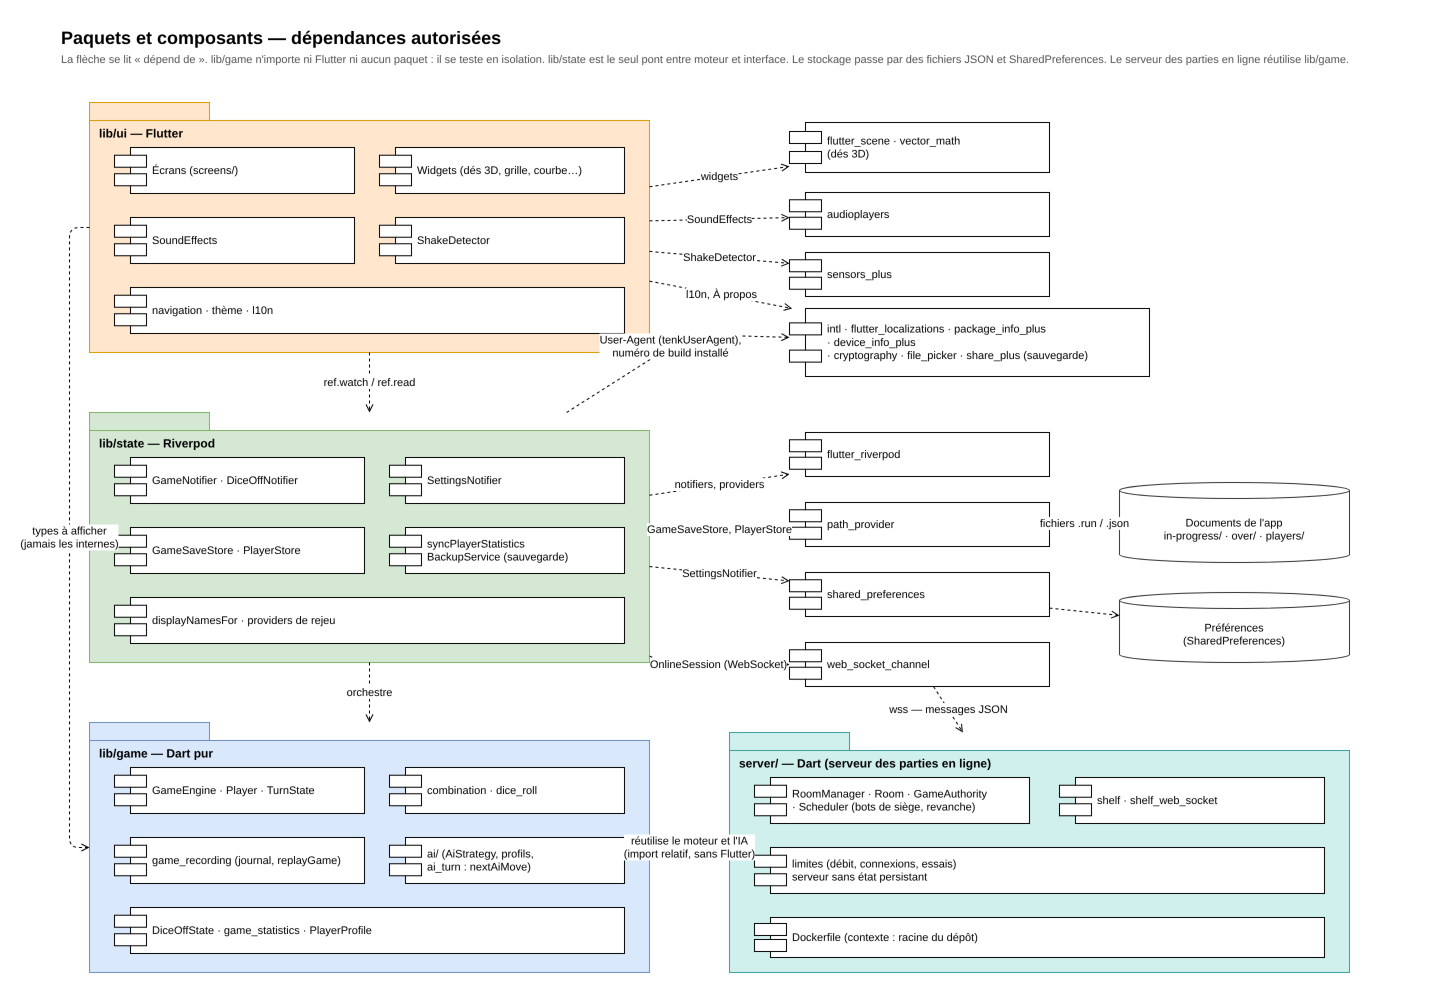

The diagram above was exported from draw.io. Its source (the exported page's mxGraphModel, read from the mxfile embedded in the PNG):
<mxGraphModel dx="1400" dy="900" grid="0" gridSize="10" guides="1" tooltips="1" connect="1" arrows="1" fold="1" page="0" pageScale="1" math="0" shadow="0">
  <root>
    <mxCell id="0" />
    <mxCell id="1" parent="0" />
    <mxCell id="t1" value="Paquets et composants — dépendances autorisées" style="text;html=1;fontSize=18;fontStyle=1;align=left;verticalAlign=top;" vertex="1" parent="1">
      <mxGeometry x="30" y="8" width="1200" height="26" as="geometry" />
    </mxCell>
    <mxCell id="t2" value="La flèche se lit « dépend de ». lib/game n'importe ni Flutter ni aucun paquet : il se teste en isolation. lib/state est le seul pont entre moteur et interface. Le stockage passe par des fichiers JSON et SharedPreferences. Le serveur des parties en ligne réutilise lib/game." style="text;html=1;fontSize=11;fontColor=#555555;align=left;verticalAlign=top;whiteSpace=wrap;" vertex="1" parent="1">
      <mxGeometry x="30" y="34" width="1350" height="32" as="geometry" />
    </mxCell>
    <mxCell id="ui" value="lib/ui — Flutter" style="shape=folder;tabWidth=120;tabHeight=18;tabPosition=left;whiteSpace=wrap;html=1;fontSize=12;fontStyle=1;verticalAlign=top;align=left;spacingLeft=8;spacingTop=18;fillColor=#ffe6cc;strokeColor=#d79b00;" vertex="1" parent="1">
      <mxGeometry x="60" y="90" width="560" height="250" as="geometry" />
    </mxCell>
    <mxCell id="ui1" value="Écrans (screens/)" style="shape=component;align=left;spacingLeft=36;whiteSpace=wrap;html=1;fontSize=11;" vertex="1" parent="1">
      <mxGeometry x="85" y="135" width="240" height="46" as="geometry" />
    </mxCell>
    <mxCell id="ui2" value="Widgets (dés 3D, grille, courbe…)" style="shape=component;align=left;spacingLeft=36;whiteSpace=wrap;html=1;fontSize=11;" vertex="1" parent="1">
      <mxGeometry x="350" y="135" width="245" height="46" as="geometry" />
    </mxCell>
    <mxCell id="ui3" value="SoundEffects" style="shape=component;align=left;spacingLeft=36;whiteSpace=wrap;html=1;fontSize=11;" vertex="1" parent="1">
      <mxGeometry x="85" y="205" width="240" height="46" as="geometry" />
    </mxCell>
    <mxCell id="ui4" value="ShakeDetector" style="shape=component;align=left;spacingLeft=36;whiteSpace=wrap;html=1;fontSize=11;" vertex="1" parent="1">
      <mxGeometry x="350" y="205" width="245" height="46" as="geometry" />
    </mxCell>
    <mxCell id="ui5" value="navigation · thème · l10n" style="shape=component;align=left;spacingLeft=36;whiteSpace=wrap;html=1;fontSize=11;" vertex="1" parent="1">
      <mxGeometry x="85" y="275" width="510" height="46" as="geometry" />
    </mxCell>
    <mxCell id="st" value="lib/state — Riverpod" style="shape=folder;tabWidth=120;tabHeight=18;tabPosition=left;whiteSpace=wrap;html=1;fontSize=12;fontStyle=1;verticalAlign=top;align=left;spacingLeft=8;spacingTop=18;fillColor=#d5e8d4;strokeColor=#82b366;" vertex="1" parent="1">
      <mxGeometry x="60" y="400" width="560" height="250" as="geometry" />
    </mxCell>
    <mxCell id="st1" value="GameNotifier · DiceOffNotifier" style="shape=component;align=left;spacingLeft=36;whiteSpace=wrap;html=1;fontSize=11;" vertex="1" parent="1">
      <mxGeometry x="85" y="445" width="250" height="46" as="geometry" />
    </mxCell>
    <mxCell id="st2" value="SettingsNotifier" style="shape=component;align=left;spacingLeft=36;whiteSpace=wrap;html=1;fontSize=11;" vertex="1" parent="1">
      <mxGeometry x="360" y="445" width="235" height="46" as="geometry" />
    </mxCell>
    <mxCell id="st3" value="GameSaveStore · PlayerStore" style="shape=component;align=left;spacingLeft=36;whiteSpace=wrap;html=1;fontSize=11;" vertex="1" parent="1">
      <mxGeometry x="85" y="515" width="250" height="46" as="geometry" />
    </mxCell>
    <mxCell id="st4" value="syncPlayerStatistics&lt;br&gt;BackupService (sauvegarde)" style="shape=component;align=left;spacingLeft=36;whiteSpace=wrap;html=1;fontSize=11;" vertex="1" parent="1">
      <mxGeometry x="360" y="515" width="235" height="46" as="geometry" />
    </mxCell>
    <mxCell id="st5" value="displayNamesFor · providers de rejeu" style="shape=component;align=left;spacingLeft=36;whiteSpace=wrap;html=1;fontSize=11;" vertex="1" parent="1">
      <mxGeometry x="85" y="585" width="510" height="46" as="geometry" />
    </mxCell>
    <mxCell id="gm" value="lib/game — Dart pur" style="shape=folder;tabWidth=120;tabHeight=18;tabPosition=left;whiteSpace=wrap;html=1;fontSize=12;fontStyle=1;verticalAlign=top;align=left;spacingLeft=8;spacingTop=18;fillColor=#dae8fc;strokeColor=#6c8ebf;" vertex="1" parent="1">
      <mxGeometry x="60" y="710" width="560" height="250" as="geometry" />
    </mxCell>
    <mxCell id="gm1" value="GameEngine · Player · TurnState" style="shape=component;align=left;spacingLeft=36;whiteSpace=wrap;html=1;fontSize=11;" vertex="1" parent="1">
      <mxGeometry x="85" y="755" width="250" height="46" as="geometry" />
    </mxCell>
    <mxCell id="gm2" value="combination · dice_roll" style="shape=component;align=left;spacingLeft=36;whiteSpace=wrap;html=1;fontSize=11;" vertex="1" parent="1">
      <mxGeometry x="360" y="755" width="235" height="46" as="geometry" />
    </mxCell>
    <mxCell id="gm3" value="game_recording (journal, replayGame)" style="shape=component;align=left;spacingLeft=36;whiteSpace=wrap;html=1;fontSize=11;" vertex="1" parent="1">
      <mxGeometry x="85" y="825" width="250" height="46" as="geometry" />
    </mxCell>
    <mxCell id="gm4" value="ai/ (AiStrategy, profils,&lt;br/&gt;ai_turn : nextAiMove)" style="shape=component;align=left;spacingLeft=36;whiteSpace=wrap;html=1;fontSize=11;" vertex="1" parent="1">
      <mxGeometry x="360" y="825" width="235" height="46" as="geometry" />
    </mxCell>
    <mxCell id="gm5" value="DiceOffState · game_statistics · PlayerProfile" style="shape=component;align=left;spacingLeft=36;whiteSpace=wrap;html=1;fontSize=11;" vertex="1" parent="1">
      <mxGeometry x="85" y="895" width="510" height="46" as="geometry" />
    </mxCell>
    <mxCell id="x1" value="flutter_scene · vector_math&lt;br/&gt;(dés 3D)" style="shape=component;align=left;spacingLeft=36;whiteSpace=wrap;html=1;fontSize=11;" vertex="1" parent="1">
      <mxGeometry x="760" y="110" width="260" height="50" as="geometry" />
    </mxCell>
    <mxCell id="x2" value="audioplayers" style="shape=component;align=left;spacingLeft=36;whiteSpace=wrap;html=1;fontSize=11;" vertex="1" parent="1">
      <mxGeometry x="760" y="180" width="260" height="44" as="geometry" />
    </mxCell>
    <mxCell id="x3" value="sensors_plus" style="shape=component;align=left;spacingLeft=36;whiteSpace=wrap;html=1;fontSize=11;" vertex="1" parent="1">
      <mxGeometry x="760" y="240" width="260" height="44" as="geometry" />
    </mxCell>
    <mxCell id="x4" value="intl · flutter_localizations · package_info_plus&lt;br/&gt;· device_info_plus&lt;br/&gt;· cryptography · file_picker · share_plus (sauvegarde)" style="shape=component;align=left;spacingLeft=36;whiteSpace=wrap;html=1;fontSize=11;" vertex="1" parent="1">
      <mxGeometry x="760" y="296" width="360" height="68" as="geometry" />
    </mxCell>
    <mxCell id="x5" value="flutter_riverpod" style="shape=component;align=left;spacingLeft=36;whiteSpace=wrap;html=1;fontSize=11;" vertex="1" parent="1">
      <mxGeometry x="760" y="420" width="260" height="44" as="geometry" />
    </mxCell>
    <mxCell id="x6" value="path_provider" style="shape=component;align=left;spacingLeft=36;whiteSpace=wrap;html=1;fontSize=11;" vertex="1" parent="1">
      <mxGeometry x="760" y="490" width="260" height="44" as="geometry" />
    </mxCell>
    <mxCell id="x7" value="shared_preferences" style="shape=component;align=left;spacingLeft=36;whiteSpace=wrap;html=1;fontSize=11;" vertex="1" parent="1">
      <mxGeometry x="760" y="560" width="260" height="44" as="geometry" />
    </mxCell>
    <mxCell id="x8" value="web_socket_channel" style="shape=component;align=left;spacingLeft=36;whiteSpace=wrap;html=1;fontSize=11;" vertex="1" parent="1">
      <mxGeometry x="760" y="630" width="260" height="44" as="geometry" />
    </mxCell>
    <mxCell id="db1" value="Documents de l'app&lt;br/&gt;in-progress/ · over/ · players/" style="shape=cylinder3;whiteSpace=wrap;html=1;boundedLbl=1;backgroundOutline=1;size=8;fontSize=11;fillColor=#ffffff;strokeColor=#333333;" vertex="1" parent="1">
      <mxGeometry x="1090" y="470" width="230" height="80" as="geometry" />
    </mxCell>
    <mxCell id="db2" value="Préférences&lt;br/&gt;(SharedPreferences)" style="shape=cylinder3;whiteSpace=wrap;html=1;boundedLbl=1;backgroundOutline=1;size=8;fontSize=11;fillColor=#ffffff;strokeColor=#333333;" vertex="1" parent="1">
      <mxGeometry x="1090" y="580" width="230" height="70" as="geometry" />
    </mxCell>
    <mxCell id="e1" value="ref.watch / ref.read" style="endArrow=open;endFill=0;dashed=1;html=1;fontSize=11;labelBackgroundColor=#ffffff;rounded=1;" edge="1" parent="1" source="ui" target="st">
      <mxGeometry relative="1" as="geometry" />
    </mxCell>
    <mxCell id="e2" value="types à afficher&lt;br/&gt;(jamais les internes)" style="endArrow=open;endFill=0;dashed=1;html=1;fontSize=11;labelBackgroundColor=#ffffff;rounded=1;" edge="1" parent="1" source="ui" target="gm">
      <mxGeometry relative="1" as="geometry">
        <Array as="points">
          <mxPoint x="40" y="215" />
          <mxPoint x="40" y="835" />
        </Array>
      </mxGeometry>
    </mxCell>
    <mxCell id="e3" value="orchestre" style="endArrow=open;endFill=0;dashed=1;html=1;fontSize=11;labelBackgroundColor=#ffffff;rounded=1;" edge="1" parent="1" source="st" target="gm">
      <mxGeometry relative="1" as="geometry" />
    </mxCell>
    <mxCell id="e4" value="widgets" style="endArrow=open;endFill=0;dashed=1;html=1;fontSize=11;labelBackgroundColor=#ffffff;rounded=1;" edge="1" parent="1" source="ui" target="x1">
      <mxGeometry relative="1" as="geometry" />
    </mxCell>
    <mxCell id="e5" value="SoundEffects" style="endArrow=open;endFill=0;dashed=1;html=1;fontSize=11;labelBackgroundColor=#ffffff;rounded=1;" edge="1" parent="1" source="ui" target="x2">
      <mxGeometry relative="1" as="geometry" />
    </mxCell>
    <mxCell id="e6" value="ShakeDetector" style="endArrow=open;endFill=0;dashed=1;html=1;fontSize=11;labelBackgroundColor=#ffffff;rounded=1;" edge="1" parent="1" source="ui" target="x3">
      <mxGeometry relative="1" as="geometry" />
    </mxCell>
    <mxCell id="e7" value="l10n, À propos" style="endArrow=open;endFill=0;dashed=1;html=1;fontSize=11;labelBackgroundColor=#ffffff;rounded=1;" edge="1" parent="1" source="ui" target="x4">
      <mxGeometry relative="1" as="geometry" />
    </mxCell>
    <mxCell id="e8" value="notifiers, providers" style="endArrow=open;endFill=0;dashed=1;html=1;fontSize=11;labelBackgroundColor=#ffffff;rounded=1;" edge="1" parent="1" source="st" target="x5">
      <mxGeometry relative="1" as="geometry" />
    </mxCell>
    <mxCell id="e16" value="User-Agent (tenkUserAgent),&lt;br/&gt;numéro de build installé" style="endArrow=open;endFill=0;dashed=1;html=1;fontSize=11;labelBackgroundColor=#ffffff;rounded=1;" edge="1" parent="1" source="st" target="x4">
      <mxGeometry relative="1" as="geometry">
        <Array as="points">
          <mxPoint x="660" y="322" />
        </Array>
      </mxGeometry>
    </mxCell>
    <mxCell id="e9" value="GameSaveStore, PlayerStore" style="endArrow=open;endFill=0;dashed=1;html=1;fontSize=11;labelBackgroundColor=#ffffff;rounded=1;" edge="1" parent="1" source="st" target="x6">
      <mxGeometry relative="1" as="geometry" />
    </mxCell>
    <mxCell id="e10" value="SettingsNotifier" style="endArrow=open;endFill=0;dashed=1;html=1;fontSize=11;labelBackgroundColor=#ffffff;rounded=1;" edge="1" parent="1" source="st" target="x7">
      <mxGeometry relative="1" as="geometry" />
    </mxCell>
    <mxCell id="e11" value="OnlineSession (WebSocket)" style="endArrow=open;endFill=0;dashed=1;html=1;fontSize=11;labelBackgroundColor=#ffffff;rounded=1;" edge="1" parent="1" source="st" target="x8">
      <mxGeometry relative="1" as="geometry">
        <Array as="points">
          <mxPoint x="640" y="652" />
        </Array>
      </mxGeometry>
    </mxCell>
    <mxCell id="sv" value="server/ — Dart (serveur des parties en ligne)" style="shape=folder;tabWidth=120;tabHeight=18;tabPosition=left;whiteSpace=wrap;html=1;fontSize=12;fontStyle=1;verticalAlign=top;align=left;spacingLeft=8;spacingTop=18;fillColor=#d0f0ee;strokeColor=#3a9d97;" vertex="1" parent="1">
      <mxGeometry x="700" y="720" width="620" height="240" as="geometry" />
    </mxCell>
    <mxCell id="sv1" value="RoomManager · Room · GameAuthority&lt;br/&gt;· Scheduler (bots de siège, revanche)" style="shape=component;align=left;spacingLeft=36;whiteSpace=wrap;html=1;fontSize=11;" vertex="1" parent="1">
      <mxGeometry x="725" y="765" width="275" height="46" as="geometry" />
    </mxCell>
    <mxCell id="sv2" value="shelf · shelf_web_socket" style="shape=component;align=left;spacingLeft=36;whiteSpace=wrap;html=1;fontSize=11;" vertex="1" parent="1">
      <mxGeometry x="1030" y="765" width="265" height="46" as="geometry" />
    </mxCell>
    <mxCell id="sv3" value="limites (débit, connexions, essais)&lt;br/&gt;serveur sans état persistant" style="shape=component;align=left;spacingLeft=36;whiteSpace=wrap;html=1;fontSize=11;" vertex="1" parent="1">
      <mxGeometry x="725" y="835" width="570" height="46" as="geometry" />
    </mxCell>
    <mxCell id="sv4" value="Dockerfile (contexte : racine du dépôt)" style="shape=component;align=left;spacingLeft=36;whiteSpace=wrap;html=1;fontSize=11;" vertex="1" parent="1">
      <mxGeometry x="725" y="905" width="570" height="40" as="geometry" />
    </mxCell>
    <mxCell id="e12" value="réutilise le moteur et l'IA&lt;br/&gt;(import relatif, sans Flutter)" style="endArrow=open;endFill=0;dashed=1;html=1;fontSize=11;labelBackgroundColor=#ffffff;rounded=1;" edge="1" parent="1" source="sv" target="gm">
      <mxGeometry relative="1" as="geometry">
        <Array as="points">
          <mxPoint x="660" y="835" />
        </Array>
      </mxGeometry>
    </mxCell>
    <mxCell id="e13" value="wss — messages JSON" style="endArrow=open;endFill=0;dashed=1;html=1;fontSize=11;labelBackgroundColor=#ffffff;rounded=1;" edge="1" parent="1" source="x8" target="sv">
      <mxGeometry relative="1" as="geometry" />
    </mxCell>
    <mxCell id="e14" value="fichiers .run / .json" style="endArrow=open;endFill=0;dashed=1;html=1;fontSize=11;labelBackgroundColor=#ffffff;rounded=1;" edge="1" parent="1" source="x6" target="db1">
      <mxGeometry relative="1" as="geometry" />
    </mxCell>
    <mxCell id="e15" value="" style="endArrow=open;endFill=0;dashed=1;html=1;fontSize=11;labelBackgroundColor=#ffffff;rounded=1;" edge="1" parent="1" source="x7" target="db2">
      <mxGeometry relative="1" as="geometry" />
    </mxCell>
  </root>
</mxGraphModel>